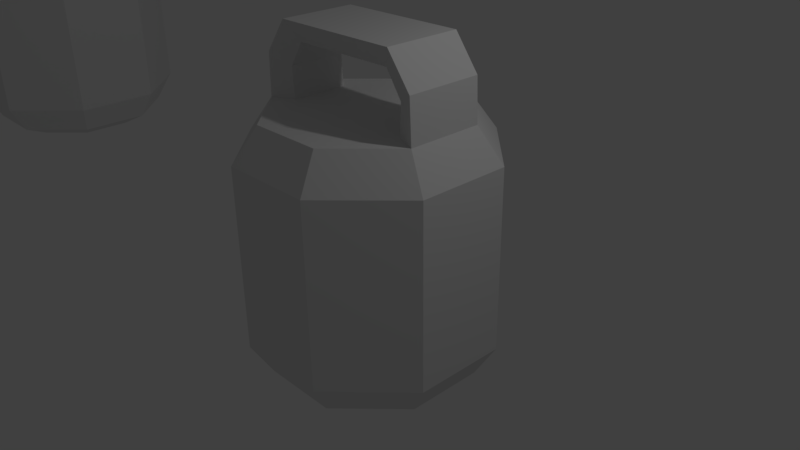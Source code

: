 # Source: OpenBlaster.blend  (saved by Blender 2.77.0; exported with 4.5.12 LTS)
import bpy
from mathutils import Matrix  # noqa: F401  (used for matrix-valued properties, if any)

bpy.ops.wm.read_factory_settings(use_empty=True)
scene = bpy.context.scene
scene.name = 'Scene'

# ---- collections
col_collection_1 = bpy.data.collections.new('Collection 1'); scene.collection.children.link(col_collection_1)

# ---- world
world_world = bpy.data.worlds.new('World'); scene.world = world_world
world_world.color = (0.05088, 0.05088, 0.05088)
world_world.use_sun_shadow = False
world_world.sun_shadow_jitter_overblur = 0.0
world_world.cycles.sampling_method = 'MANUAL'

# ---- cameras
cam_camera = bpy.data.cameras.new('Camera')
cam_camera.clip_end = 100.0
cam_camera.lens = 35.0
cam_camera.sensor_width = 32.0
cam_camera.sensor_height = 18.0
cam_camera.ortho_scale = 7.314
cam_camera.dof.focus_distance = 0.0
cam_camera.dof.aperture_fstop = 128.0

# ---- lights
light_lamp = bpy.data.lights.new('Lamp', 'POINT')
light_lamp.transmission_factor = 0.0
light_lamp.cutoff_distance = 30.0
light_lamp.energy = 100.0
light_lamp.shadow_buffer_clip_start = 1.001
light_lamp.shadow_soft_size = 0.1
light_lamp.shadow_maximum_resolution = 0.006
light_lamp.use_absolute_resolution = True

# ---- meshes
me_plane_006 = bpy.data.meshes.new('Plane.006')
me_plane_006.from_pydata([(-0.00678, -0.7342, -1.156), (0.7342, 0.00678, -1.156), (-0.7477, 0.00678, -1.156), (-0.00678, 0.7477, -1.156), (-0.5307, -0.5172, -1.156), (0.5172, -0.5172, -1.156), (-0.5307, 0.5307, -1.156), (0.5172, 0.5307, -1.156), (-0.3068, -1.566, 1.481), (-0.7268, -1.053, 1.941), (0.7132, 1.066, 1.941), (-0.9068, -1.317, 1.481), (0.2932, 1.58, 1.481), (-0.2468, -1.251, 1.941), (0.2332, 1.265, 1.941), (0.8932, 1.331, 1.481), (-0.9068, -1.317, -1.011), (-0.3068, -1.566, -1.011), (0.8932, 1.331, -1.011), (0.2932, 1.58, -1.011), (0.7432, 1.11, -1.457), (0.2432, 1.317, -1.457), (-0.7568, -1.097, -1.457), (-0.2568, -1.304, -1.457), (-0.5307, -0.7641, -1.656), (-0.1814, -0.9088, -1.656), (0.5172, 0.7777, -1.656), (0.1679, 0.9224, -1.656), (0.3862, 0.585, -1.656), (0.1242, 0.6935, -1.656), (-0.3997, -0.5714, -1.656), (-0.1378, -0.6799, -1.656), (-0.3997, -0.5714, -1.156), (-0.1378, -0.6799, -1.156), (0.3862, 0.585, -1.156), (0.1242, 0.6935, -1.156), (-1.066, 0.7268, 1.941), (1.317, -0.8932, 1.481), (1.053, -0.7132, 1.941), (-1.331, 0.9068, 1.481), (1.566, -0.2932, 1.481), (1.251, -0.2332, 1.941), (-1.265, 0.2468, 1.941), (-1.58, 0.3068, 1.481), (1.317, -0.8932, -1.011), (1.566, -0.2932, -1.011), (-1.331, 0.9068, -1.011), (-1.58, 0.3068, -1.011), (-1.11, 0.7568, -1.457), (-1.317, 0.2568, -1.457), (1.097, -0.7432, -1.457), (1.304, -0.2432, -1.457), (0.7641, -0.5172, -1.656), (0.9088, -0.1679, -1.656), (-0.7777, 0.5307, -1.656), (-0.9224, 0.1814, -1.656), (0.5714, -0.3862, -1.656), (0.6799, -0.1242, -1.656), (0.5714, -0.3862, -1.156), (0.6799, -0.1242, -1.156), (-0.585, 0.3997, -1.656), (-0.6935, 0.1378, -1.656), (-0.585, 0.3997, -1.156), (-0.6935, 0.1378, -1.156)], [], [(20, 26, 27, 21), (18, 19, 12, 15), (29, 27, 26, 28), (48, 54, 55, 49), (32, 33, 31, 30), (52, 56, 57, 53), (2, 63, 62, 6, 3, 35, 34, 7, 1, 59, 58, 5, 0, 33, 32, 4), (11, 8, 13, 9), (12, 14, 10, 15), (8, 11, 16, 17), (46, 48, 49, 47), (18, 20, 21, 19), (16, 22, 23, 17), (22, 24, 25, 23), (31, 25, 24, 30), (34, 35, 29, 28), (40, 41, 38, 37), (43, 42, 36, 39), (37, 44, 45, 40), (39, 46, 47, 43), (44, 50, 51, 45), (50, 52, 53, 51), (58, 59, 57, 56), (63, 61, 60, 62), (61, 55, 54, 60)])
me_plane_006.use_remesh_preserve_volume = False
me_plane_006.use_remesh_preserve_attributes = False
me_plane_006.use_mirror_vertex_groups = False
me_plane_006.update()
me_plane_005 = bpy.data.meshes.new('Plane.005')
me_plane_005.from_pydata([(0.0, -1.414, 0.0), (1.414, 0.0, 0.0), (-1.414, 0.0, 0.0), (0.0, 1.414, 0.0), (-1.0, -1.0, 0.0), (1.0, -1.0, 0.0), (-1.0, 1.0, 0.0), (1.0, 1.0, 0.0), (0.0, -1.061, 0.0), (1.061, 0.0, 0.0), (-1.061, 0.0, 0.0), (0.0, 1.061, 0.0), (-0.75, -0.75, 0.0), (0.75, -0.75, 0.0), (-0.75, 0.75, 0.0), (0.75, 0.75, 0.0), (0.0, 1.697, 0.4463), (1.2, -1.2, 0.4463), (1.2, 1.2, 0.4463), (0.0, -1.273, 0.4463), (1.273, 0.0, 0.4463), (-1.273, 0.0, 0.4463), (0.0, 1.273, 0.4463), (-0.9, -0.9, 0.4463), (0.9, -0.9, 0.4463), (-0.9, 0.9, 0.4463), (0.9, 0.9, 0.4463), (0.0, -1.697, 0.4463), (1.697, 0.0, 0.4463), (-1.697, 0.0, 0.4463), (-1.2, -1.2, 0.4463), (1.2, -1.2, 0.4463), (-1.2, 1.2, 0.4463), (0.0, -1.273, 0.4463), (1.273, 0.0, 0.4463), (-1.273, 0.0, 0.4463), (0.0, 1.273, 0.4463), (-0.9, -0.9, 0.4463), (0.9, -0.9, 0.4463), (-0.9, 0.9, 0.4463), (0.9, 0.9, 0.4463), (-1.697, 0.0, 2.938), (-1.2, 1.2, 2.938), (0.0, 1.697, 2.938), (1.2, 1.2, 2.938), (1.697, 0.0, 2.938), (1.2, -1.2, 2.938), (0.0, -1.697, 2.938), (-1.2, -1.2, 2.938), (-1.273, 0.0, 2.938), (-0.9, 0.9, 2.938), (0.0, 1.273, 2.938), (0.9, 0.9, 2.938), (1.273, 0.0, 2.938), (0.9, -0.9, 2.938), (0.0, -1.273, 2.938), (-0.9, -0.9, 2.938), (-1.358, -7.451e-10, 3.398), (-0.96, 0.96, 3.398), (1.49e-09, 1.358, 3.398), (0.96, 0.96, 3.398), (1.358, -7.451e-10, 3.398), (0.96, -0.96, 3.398), (1.49e-09, -1.358, 3.398), (-0.96, -0.96, 3.398), (-1.018, -7.451e-10, 3.398), (-0.72, 0.72, 3.398), (1.018, -7.451e-10, 3.398), (0.72, -0.72, 3.398), (0.0, -0.9879, -0.1988), (0.9879, 0.0, -0.1988), (-0.9879, 0.0, -0.1988), (0.0, 0.9879, -0.1988), (-0.6986, -0.6986, -0.1988), (0.6986, -0.6986, -0.1988), (-0.6986, 0.6986, -0.1988), (0.6986, 0.6986, -0.1988), (0.0, -0.741, -0.1988), (0.741, 0.0, -0.1988), (-0.741, 0.0, -0.1988), (0.0, 0.741, -0.1988), (-0.5239, -0.5239, -0.1988), (0.5239, -0.5239, -0.1988), (-0.5239, 0.5239, -0.1988), (0.5239, 0.5239, -0.1988), (0.0, -0.741, 0.3012), (0.741, 0.0, 0.3012), (-0.741, 0.0, 0.3012), (0.0, 0.741, 0.3012), (-0.5239, -0.5239, 0.3012), (0.5239, -0.5239, 0.3012), (-0.5239, 0.5239, 0.3012), (0.5239, 0.5239, 0.3012), (-1.338, -0.008038, 3.976), (-0.9406, 0.952, 3.976), (1.338, 0.008038, 3.976), (0.9406, -0.952, 3.976), (-1.038, 0.008038, 3.819), (-0.7394, 0.728, 3.819), (1.038, -0.008038, 3.819), (0.7394, -0.728, 3.819), (1.031, 0.1352, 4.423), (0.6335, -0.8248, 4.423), (0.8366, 0.07524, 4.152), (0.5384, -0.6448, 4.152), (-1.031, -0.1352, 4.423), (-0.6335, 0.8248, 4.423), (-0.8366, -0.07524, 4.152), (-0.5384, 0.6448, 4.152), (-0.3, -1.573, 2.938), (-0.72, -1.059, 3.398), (0.72, 1.059, 3.398), (-0.9, -1.324, 2.938), (0.3, 1.573, 2.938), (-0.24, -1.258, 3.398), (0.24, 1.258, 3.398), (0.9, 1.324, 2.938), (-0.9, -1.324, 0.4463), (-0.3, -1.573, 0.4463), (0.9, 1.324, 0.4463), (0.3, 1.573, 0.4463), (0.75, 1.104, 0.0), (0.25, 1.311, 0.0), (-0.75, -1.104, 0.0), (-0.25, -1.311, 0.0), (-0.5239, -0.7709, -0.1988), (-0.1746, -0.9156, -0.1988), (0.5239, 0.7709, -0.1988), (0.1746, 0.9156, -0.1988), (0.393, 0.5782, -0.1988), (0.131, 0.6867, -0.1988), (-0.393, -0.5782, -0.1988), (-0.131, -0.6867, -0.1988), (-0.393, -0.5782, 0.3012), (-0.131, -0.6867, 0.3012), (0.393, 0.5782, 0.3012), (0.131, 0.6867, 0.3012), (-0.7946, 0.54, 3.398), (-0.9437, 0.18, 3.398), (0.7946, -0.54, 3.398), (0.9437, -0.18, 3.398), (0.4182, 0.2484, 3.398), (-0.1202, 0.4717, 3.398), (0.1202, -0.4717, 3.398), (-0.4182, -0.2484, 3.398), (-0.3437, -0.06839, 3.398), (-0.1947, 0.2916, 3.398), (0.1947, -0.2916, 3.398), (0.3437, 0.06839, 3.398)], [(17, 31), (5, 17)], [(7, 1, 70, 76), (15, 84, 129, 130, 80, 11), (121, 127, 128, 122), (11, 80, 83, 14), (6, 3, 72, 75), (14, 83, 79, 10), (10, 79, 81, 12), (2, 6, 75, 71), (24, 20, 34, 38), (1, 7, 18, 28), (26, 40, 34, 20), (120, 16, 43, 113), (26, 22, 36, 40), (25, 39, 36, 22), (14, 25, 22, 11), (119, 120, 113, 116), (15, 11, 22, 26), (15, 26, 20, 9), (13, 9, 20, 24), (13, 24, 19, 8), (12, 8, 19, 23), (12, 23, 21, 10), (14, 10, 21, 25), (34, 53, 54, 38), (31, 28, 45, 46), (40, 52, 53, 34), (18, 119, 116, 44), (36, 51, 52, 40), (39, 50, 51, 36), (24, 38, 33, 19), (23, 19, 33, 37), (23, 37, 35, 21), (25, 21, 35, 39), (43, 42, 58, 59), (49, 65, 138, 137, 66, 50), (62, 68, 63), (42, 41, 57, 58), (41, 48, 64, 57), (27, 31, 46, 47), (38, 54, 55, 33), (30, 117, 112, 48), (33, 55, 56, 37), (29, 30, 48, 41), (32, 29, 41, 42), (37, 56, 49, 35), (35, 49, 50, 39), (67, 140, 139, 68, 100, 99), (61, 60, 67), (64, 65, 57), (66, 58, 94, 98), (45, 44, 60, 61), (46, 45, 61, 62), (53, 67, 140, 139, 68, 54), (47, 46, 62, 63), (58, 66, 59), (71, 75, 83, 79), (71, 79, 81, 73), (69, 77, 82, 74), (70, 78, 84, 76), (72, 80, 83, 75), (130, 80, 72, 128), (70, 74, 82, 78), (130, 128, 127, 129), (9, 78, 84, 15), (1, 5, 74, 70), (13, 82, 78, 9), (5, 0, 69, 74), (8, 77, 82, 13), (4, 73, 125, 123), (12, 81, 131, 132, 77, 8), (4, 2, 71, 73), (78, 86, 92, 84), (83, 80, 88, 91), (133, 134, 132, 131), (82, 90, 86, 78), (133, 131, 81, 89), (79, 83, 91, 87), (81, 79, 87, 89), (77, 85, 90, 82), (87, 91, 88, 136, 135, 92, 86, 90, 85, 134, 133, 89), (98, 94, 106, 108), (96, 95, 101, 102), (68, 62, 96, 100), (65, 138, 137, 66, 98, 97), (57, 65, 97, 93), (62, 61, 95, 96), (61, 67, 99, 95), (58, 57, 93, 94), (101, 103, 104, 102), (100, 96, 102, 104), (95, 99, 103, 101), (99, 100, 104, 103), (105, 107, 108, 106), (97, 98, 108, 107), (94, 93, 105, 106), (93, 97, 107, 105), (106, 105, 102, 101), (105, 107, 104, 102), (108, 103, 104, 107), (101, 103, 108, 106), (48, 112, 110, 64), (112, 109, 114, 110), (63, 114, 109, 47), (44, 116, 111, 60), (113, 115, 111, 116), (59, 115, 113, 43), (109, 112, 117, 118), (27, 47, 109, 118), (43, 16, 32, 42), (5, 1, 28, 31), (5, 31, 27, 0), (4, 30, 29, 2), (6, 2, 29, 32), (6, 32, 16, 3), (119, 121, 122, 120), (3, 16, 120, 122), (121, 119, 18, 7), (18, 44, 45, 28), (117, 123, 124, 118), (0, 27, 118, 124), (4, 123, 117, 30), (123, 125, 126, 124), (69, 0, 124, 126), (72, 3, 122, 128), (7, 76, 127, 121), (129, 127, 76, 84), (132, 126, 125, 131), (132, 77, 69, 126), (131, 125, 73, 81), (77, 132, 134, 85), (135, 136, 130, 129), (135, 129, 84, 92), (80, 130, 136, 88), (111, 115, 142, 141), (114, 143, 144, 110), (147, 148, 146, 145), (141, 142, 146, 148), (140, 67, 141, 148), (139, 147, 143, 68), (65, 144, 145, 138), (138, 145, 146, 137), (143, 147, 145, 144), (137, 146, 142, 66), (66, 142, 115, 59), (67, 60, 111, 141), (140, 148, 147, 139), (68, 143, 114, 63), (65, 64, 110, 144)])
me_plane_005.use_remesh_preserve_volume = False
me_plane_005.use_remesh_preserve_attributes = False
me_plane_005.use_mirror_vertex_groups = False
me_plane_005.update()
me_plane_002 = bpy.data.meshes.new('Plane.002')
me_plane_002.from_pydata([(-0.00678, -1.407, -1.457), (1.407, 0.00678, -1.457), (-1.421, 0.00678, -1.457), (-0.00678, 1.421, -1.457), (-1.007, -0.9932, -1.457), (0.9932, -0.9932, -1.457), (-1.007, 1.007, -1.457), (0.9932, 1.007, -1.457), (-0.00678, -1.054, -1.457), (1.054, 0.00678, -1.457), (-1.067, 0.00678, -1.457), (-0.00678, 1.067, -1.457), (-0.7568, -0.7432, -1.457), (0.7432, -0.7432, -1.457), (-0.7568, 0.7568, -1.457), (0.7432, 0.7568, -1.457), (-0.00678, 1.704, -1.011), (1.193, -1.193, -1.011), (1.193, 1.207, -1.011), (-0.00678, -1.266, -1.011), (1.266, 0.00678, -1.011), (-1.28, 0.00678, -1.011), (-0.00678, 1.28, -1.011), (-0.9068, -0.8932, -1.011), (0.8932, -0.8932, -1.011), (-0.9068, 0.9068, -1.011), (0.8932, 0.9068, -1.011), (-0.00678, -1.69, -1.011), (1.69, 0.00678, -1.011), (-1.704, 0.00678, -1.011), (-1.207, -1.193, -1.011), (1.193, -1.193, -1.011), (-1.207, 1.207, -1.011), (-0.00678, -1.266, -1.011), (1.266, 0.00678, -1.011), (-1.28, 0.00678, -1.011), (-0.00678, 1.28, -1.011), (-0.9068, -0.8932, -1.011), (0.8932, -0.8932, -1.011), (-0.9068, 0.9068, -1.011), (0.8932, 0.9068, -1.011), (-1.704, 0.00678, 1.481), (-1.207, 1.207, 1.481), (-0.00678, 1.704, 1.481), (1.193, 1.207, 1.481), (1.69, 0.00678, 1.481), (1.193, -1.193, 1.481), (-0.00678, -1.69, 1.481), (-1.207, -1.193, 1.481), (-1.28, 0.00678, 1.481), (-0.9068, 0.9068, 1.481), (-0.00678, 1.28, 1.481), (0.8932, 0.9068, 1.481), (1.266, 0.00678, 1.481), (0.8932, -0.8932, 1.481), (-0.00678, -1.266, 1.481), (-0.9068, -0.8932, 1.481), (-1.364, 0.00678, 1.941), (-0.9668, 0.9668, 1.941), (-0.00678, 1.364, 1.941), (0.9532, 0.9668, 1.941), (1.351, 0.00678, 1.941), (0.9532, -0.9532, 1.941), (-0.00678, -1.351, 1.941), (-0.9668, -0.9532, 1.941), (-1.025, 0.00678, 1.941), (-0.7268, 0.7268, 1.941), (1.011, 0.00678, 1.941), (0.7132, -0.7132, 1.941), (-0.00678, -0.9812, -1.656), (0.9812, 0.00678, -1.656), (-0.9947, 0.00678, -1.656), (-0.00678, 0.9947, -1.656), (-0.7054, -0.6918, -1.656), (0.6918, -0.6918, -1.656), (-0.7054, 0.7054, -1.656), (0.6918, 0.7054, -1.656), (-0.00678, -0.7342, -1.656), (0.7342, 0.00678, -1.656), (-0.7477, 0.00678, -1.656), (-0.00678, 0.7477, -1.656), (-0.5307, -0.5172, -1.656), (0.5172, -0.5172, -1.656), (-0.5307, 0.5307, -1.656), (0.5172, 0.5307, -1.656), (-0.00678, -0.7342, -1.156), (0.7342, 0.00678, -1.156), (-0.7477, 0.00678, -1.156), (-0.00678, 0.7477, -1.156), (-0.5307, -0.5172, -1.156), (0.5172, -0.5172, -1.156), (-0.5307, 0.5307, -1.156), (0.5172, 0.5307, -1.156), (-1.345, -0.001259, 2.519), (-0.9474, 0.9587, 2.519), (1.331, 0.01482, 2.519), (0.9338, -0.9452, 2.519), (-1.044, 0.01482, 2.362), (-0.7462, 0.7348, 2.362), (1.031, -0.001259, 2.362), (0.7326, -0.7213, 2.362), (1.024, 0.142, 2.966), (0.6267, -0.818, 2.966), (0.8298, 0.08202, 2.695), (0.5316, -0.638, 2.695), (-1.038, -0.1285, 2.966), (-0.6403, 0.8315, 2.966), (-0.8434, -0.06846, 2.695), (-0.5451, 0.6515, 2.695), (-0.3068, -1.566, 1.481), (-0.7268, -1.053, 1.941), (0.7132, 1.066, 1.941), (-0.9068, -1.317, 1.481), (0.2932, 1.58, 1.481), (-0.2468, -1.251, 1.941), (0.2332, 1.265, 1.941), (0.8932, 1.331, 1.481), (-0.9068, -1.317, -1.011), (-0.3068, -1.566, -1.011), (0.8932, 1.331, -1.011), (0.2932, 1.58, -1.011), (0.7432, 1.11, -1.457), (0.2432, 1.317, -1.457), (-0.7568, -1.097, -1.457), (-0.2568, -1.304, -1.457), (-0.5307, -0.7641, -1.656), (-0.1814, -0.9088, -1.656), (0.5172, 0.7777, -1.656), (0.1679, 0.9224, -1.656), (0.3862, 0.585, -1.656), (0.1242, 0.6935, -1.656), (-0.3997, -0.5714, -1.656), (-0.1378, -0.6799, -1.656), (-0.3997, -0.5714, -1.156), (-0.1378, -0.6799, -1.156), (0.3862, 0.585, -1.156), (0.1242, 0.6935, -1.156), (-0.8013, 0.5468, 1.941), (-0.9505, 0.1868, 1.941), (0.7878, -0.5332, 1.941), (0.9369, -0.1732, 1.941), (0.4114, 0.2552, 1.941), (-0.1269, 0.4784, 1.941), (0.1134, -0.4649, 1.941), (-0.425, -0.2416, 1.941), (-0.3505, -0.06161, 1.941), (-0.2014, 0.2984, 1.941), (0.1879, -0.2849, 1.941), (0.3369, 0.07517, 1.941), (-1.066, 0.7268, 1.941), (1.317, -0.8932, 1.481), (1.053, -0.7132, 1.941), (-1.331, 0.9068, 1.481), (1.566, -0.2932, 1.481), (1.251, -0.2332, 1.941), (-1.265, 0.2468, 1.941), (-1.58, 0.3068, 1.481), (1.317, -0.8932, -1.011), (1.566, -0.2932, -1.011), (-1.331, 0.9068, -1.011), (-1.58, 0.3068, -1.011), (-1.11, 0.7568, -1.457), (-1.317, 0.2568, -1.457), (1.097, -0.7432, -1.457), (1.304, -0.2432, -1.457), (0.7641, -0.5172, -1.656), (0.9088, -0.1679, -1.656), (-0.7777, 0.5307, -1.656), (-0.9224, 0.1814, -1.656), (0.5714, -0.3862, -1.656), (0.6799, -0.1242, -1.656), (0.5714, -0.3862, -1.156), (0.6799, -0.1242, -1.156), (-0.585, 0.3997, -1.656), (-0.6935, 0.1378, -1.656), (-0.585, 0.3997, -1.156), (-0.6935, 0.1378, -1.156)], [(17, 31), (5, 17)], [(7, 1, 70, 76), (15, 84, 129, 130, 80, 11), (11, 80, 83, 14), (6, 3, 72, 75), (14, 83, 173, 174, 79, 10), (10, 79, 81, 12), (6, 75, 167, 161), (24, 20, 34, 38), (1, 7, 18, 28), (26, 40, 34, 20), (120, 16, 43, 113), (26, 22, 36, 40), (25, 39, 36, 22), (14, 25, 22, 11), (15, 11, 22, 26), (15, 26, 20, 9), (13, 9, 20, 24), (13, 24, 19, 8), (12, 8, 19, 23), (12, 23, 21, 10), (14, 10, 21, 25), (34, 53, 54, 38), (40, 52, 53, 34), (18, 119, 116, 44), (36, 51, 52, 40), (39, 50, 51, 36), (24, 38, 33, 19), (23, 19, 33, 37), (23, 37, 35, 21), (25, 21, 35, 39), (43, 42, 58, 59), (49, 65, 138, 137, 66, 50), (62, 68, 63), (41, 48, 64, 57), (27, 31, 46, 47), (38, 54, 55, 33), (30, 117, 112, 48), (33, 55, 56, 37), (29, 30, 48, 41), (37, 56, 49, 35), (35, 49, 50, 39), (67, 140, 139, 68, 100, 99), (61, 60, 67), (64, 65, 57), (66, 58, 94, 98), (45, 44, 60, 61), (53, 67, 140, 139, 68, 54), (47, 46, 62, 63), (58, 66, 59), (71, 79, 81, 73), (69, 77, 82, 74), (70, 78, 84, 76), (72, 80, 83, 75), (130, 80, 72, 128), (78, 70, 166, 170), (9, 78, 84, 15), (13, 82, 169, 170, 78, 9), (5, 0, 69, 74), (8, 77, 82, 13), (4, 73, 125, 123), (12, 81, 131, 132, 77, 8), (4, 2, 71, 73), (78, 86, 92, 84), (83, 80, 88, 91), (133, 131, 81, 89), (81, 79, 87, 89), (77, 85, 90, 82), (98, 94, 106, 108), (96, 95, 101, 102), (68, 62, 96, 100), (65, 138, 137, 66, 98, 97), (57, 65, 97, 93), (62, 151, 154, 61, 95, 96), (61, 67, 99, 95), (58, 149, 155, 57, 93, 94), (101, 103, 104, 102), (100, 96, 102, 104), (95, 99, 103, 101), (99, 100, 104, 103), (105, 107, 108, 106), (97, 98, 108, 107), (94, 93, 105, 106), (93, 97, 107, 105), (106, 105, 102, 101), (105, 107, 104, 102), (108, 103, 104, 107), (101, 103, 108, 106), (48, 112, 110, 64), (63, 114, 109, 47), (44, 116, 111, 60), (59, 115, 113, 43), (27, 47, 109, 118), (43, 16, 32, 42), (2, 29, 160, 162), (5, 31, 27, 0), (4, 30, 29, 2), (6, 32, 16, 3), (3, 16, 120, 122), (121, 119, 18, 7), (18, 44, 45, 28), (0, 27, 118, 124), (4, 123, 117, 30), (69, 0, 124, 126), (72, 3, 122, 128), (7, 76, 127, 121), (129, 127, 76, 84), (132, 77, 69, 126), (131, 125, 73, 81), (77, 132, 134, 85), (135, 129, 84, 92), (80, 130, 136, 88), (111, 115, 142, 141), (114, 143, 144, 110), (147, 148, 146, 145), (141, 142, 146, 148), (140, 67, 141, 148), (139, 147, 143, 68), (65, 144, 145, 138), (138, 145, 146, 137), (143, 147, 145, 144), (137, 146, 142, 66), (66, 142, 115, 59), (67, 60, 111, 141), (140, 148, 147, 139), (68, 143, 114, 63), (65, 64, 110, 144), (42, 152, 149, 58), (46, 150, 151, 62), (153, 45, 61, 154), (156, 41, 57, 155), (28, 45, 153, 158), (31, 157, 150, 46), (29, 41, 156, 160), (32, 159, 152, 42), (6, 161, 159, 32), (1, 28, 158, 164), (5, 163, 157, 31), (71, 2, 162, 168), (70, 1, 164, 166), (5, 74, 165, 163), (74, 82, 169, 165), (172, 86, 78, 170), (171, 169, 82, 90), (87, 79, 174, 176), (83, 91, 175, 173), (173, 167, 75, 83), (174, 79, 71, 168)])
me_plane_002.use_remesh_preserve_volume = False
me_plane_002.use_remesh_preserve_attributes = False
me_plane_002.use_mirror_vertex_groups = False
me_plane_002.update()

# ---- objects
ob_plane_002 = bpy.data.objects.new('Plane.002', me_plane_006)
ob_plane_000 = bpy.data.objects.new('Plane.000', me_plane_005)
ob_plane_001 = bpy.data.objects.new('Plane.001', me_plane_002)
ob_lamp = bpy.data.objects.new('Lamp', light_lamp)
ob_camera = bpy.data.objects.new('Camera', cam_camera)

# ---- transforms, parenting, visibility, modifiers, constraints
ob_plane_002.location = (-1.213e-08, 4.636e-09, 2.856e-07)
ob_plane_002.rotation_euler = (0.0, -0.0, 0.3927)
ob_plane_002.lineart.crease_threshold = 0.0
ob_plane_000.location = (-8.335, 0.0, 0.0)
ob_plane_000.rotation_euler = (0.0, -0.0, 0.3927)
ob_plane_000.lineart.crease_threshold = 0.0
ob_plane_001.location = (-1.213e-08, 4.636e-09, 2.856e-07)
ob_plane_001.rotation_euler = (0.0, -0.0, 0.3927)
ob_plane_001.lineart.crease_threshold = 0.0
ob_lamp.location = (4.076, 1.005, 5.904)
ob_lamp.rotation_euler = (0.6503, 0.05522, 1.866)
ob_lamp.lock_rotations_4d = False
ob_lamp.empty_display_type = 'ARROWS'
ob_lamp.color = (0.0, 0.0, 0.0, 0.0)
ob_lamp.lineart.crease_threshold = 0.0
ob_camera.location = (7.481, -6.508, 5.344)
ob_camera.rotation_euler = (1.109, 0.01082, 0.8149)
ob_camera.lock_rotations_4d = False
ob_camera.empty_display_type = 'ARROWS'
ob_camera.color = (0.0, 0.0, 0.0, 0.0)
ob_camera.display_type = 'WIRE'
ob_camera.lineart.crease_threshold = 0.0

# ---- collection membership
col_collection_1.objects.link(ob_plane_002)
col_collection_1.objects.link(ob_plane_000)
col_collection_1.objects.link(ob_plane_001)
col_collection_1.objects.link(ob_lamp)
col_collection_1.objects.link(ob_camera)

# ---- scene / render settings (as saved in the file)
scene.camera = ob_camera
scene.frame_start = 1; scene.frame_end = 250; scene.frame_set(49)
scene.render.engine = 'BLENDER_EEVEE_NEXT'
scene.render.resolution_percentage = 50
scene.render.dither_intensity = 0.0
scene.cycles.use_denoising = False
scene.cycles.samples = 128
scene.cycles.sampling_pattern = 'TABULATED_SOBOL'
scene.cycles.light_sampling_threshold = 0.0
scene.cycles.use_adaptive_sampling = False
scene.cycles.use_light_tree = False
scene.cycles.blur_glossy = 0.0
scene.cycles.sample_clamp_indirect = 0.0
scene.view_settings.view_transform = 'Standard'
bpy.context.view_layer.update()
